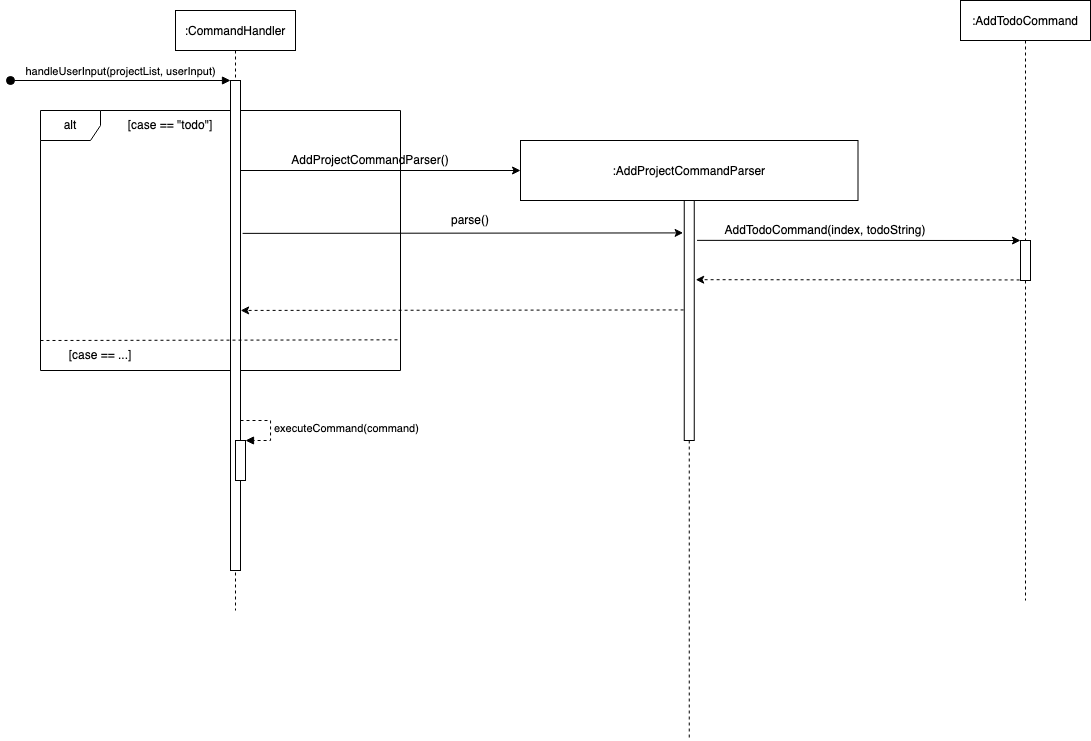

The diagram above was exported from draw.io. Its source (the exported page's mxGraphModel, read from the mxfile embedded in the PNG):
<mxGraphModel dx="1259" dy="736" grid="1" gridSize="10" guides="1" tooltips="1" connect="1" arrows="1" fold="1" page="1" pageScale="1" pageWidth="2336" pageHeight="1654" math="0" shadow="0">
  <root>
    <mxCell id="0" />
    <mxCell id="1" parent="0" />
    <mxCell id="-RiI6SCYgTQ0Gajwtr1g-1" value="alt" style="shape=umlFrame;whiteSpace=wrap;html=1;" parent="1" vertex="1">
      <mxGeometry x="170" y="180" width="360" height="260" as="geometry" />
    </mxCell>
    <mxCell id="3nuBFxr9cyL0pnOWT2aG-1" value=":CommandHandler" style="shape=umlLifeline;perimeter=lifelinePerimeter;container=1;collapsible=0;recursiveResize=0;rounded=0;shadow=0;strokeWidth=1;" parent="1" vertex="1">
      <mxGeometry x="305" y="80" width="120" height="600" as="geometry" />
    </mxCell>
    <mxCell id="3nuBFxr9cyL0pnOWT2aG-2" value="" style="points=[];perimeter=orthogonalPerimeter;rounded=0;shadow=0;strokeWidth=1;" parent="3nuBFxr9cyL0pnOWT2aG-1" vertex="1">
      <mxGeometry x="55" y="70" width="10" height="490" as="geometry" />
    </mxCell>
    <mxCell id="3nuBFxr9cyL0pnOWT2aG-3" value="handleUserInput(projectList, userInput)" style="verticalAlign=bottom;startArrow=oval;endArrow=block;startSize=8;shadow=0;strokeWidth=1;" parent="3nuBFxr9cyL0pnOWT2aG-1" target="3nuBFxr9cyL0pnOWT2aG-2" edge="1">
      <mxGeometry relative="1" as="geometry">
        <mxPoint x="-165" y="70" as="sourcePoint" />
      </mxGeometry>
    </mxCell>
    <mxCell id="-RiI6SCYgTQ0Gajwtr1g-19" value="" style="html=1;points=[];perimeter=orthogonalPerimeter;" parent="3nuBFxr9cyL0pnOWT2aG-1" vertex="1">
      <mxGeometry x="60" y="430" width="10" height="40" as="geometry" />
    </mxCell>
    <mxCell id="-RiI6SCYgTQ0Gajwtr1g-20" value="executeCommand(command)" style="edgeStyle=orthogonalEdgeStyle;html=1;align=left;spacingLeft=2;endArrow=block;rounded=0;entryX=1;entryY=0;dashed=1;" parent="3nuBFxr9cyL0pnOWT2aG-1" target="-RiI6SCYgTQ0Gajwtr1g-19" edge="1">
      <mxGeometry relative="1" as="geometry">
        <mxPoint x="65" y="410" as="sourcePoint" />
        <Array as="points">
          <mxPoint x="95" y="410" />
        </Array>
      </mxGeometry>
    </mxCell>
    <mxCell id="3nuBFxr9cyL0pnOWT2aG-5" value=":AddProjectCommandParser" style="shape=umlLifeline;perimeter=lifelinePerimeter;container=1;collapsible=0;recursiveResize=0;rounded=0;shadow=0;strokeWidth=1;size=60;" parent="1" vertex="1">
      <mxGeometry x="650" y="210" width="337.5" height="600" as="geometry" />
    </mxCell>
    <mxCell id="3nuBFxr9cyL0pnOWT2aG-6" value="" style="points=[];perimeter=orthogonalPerimeter;rounded=0;shadow=0;strokeWidth=1;" parent="3nuBFxr9cyL0pnOWT2aG-5" vertex="1">
      <mxGeometry x="163.75" y="60" width="10" height="240" as="geometry" />
    </mxCell>
    <mxCell id="-RiI6SCYgTQ0Gajwtr1g-3" value="" style="endArrow=none;dashed=1;html=1;rounded=0;entryX=1.001;entryY=0.882;entryDx=0;entryDy=0;entryPerimeter=0;exitX=0;exitY=0;exitDx=0;exitDy=0;" parent="1" source="-RiI6SCYgTQ0Gajwtr1g-18" target="-RiI6SCYgTQ0Gajwtr1g-1" edge="1">
      <mxGeometry width="50" height="50" relative="1" as="geometry">
        <mxPoint x="170" y="300" as="sourcePoint" />
        <mxPoint x="530" y="300" as="targetPoint" />
      </mxGeometry>
    </mxCell>
    <mxCell id="-RiI6SCYgTQ0Gajwtr1g-4" value="[case == &quot;todo&quot;]" style="text;html=1;strokeColor=none;fillColor=none;align=center;verticalAlign=middle;whiteSpace=wrap;rounded=0;" parent="1" vertex="1">
      <mxGeometry x="240" y="180" width="120" height="30" as="geometry" />
    </mxCell>
    <mxCell id="-RiI6SCYgTQ0Gajwtr1g-5" value=":AddTodoCommand" style="shape=umlLifeline;perimeter=lifelinePerimeter;container=1;collapsible=0;recursiveResize=0;rounded=0;shadow=0;strokeWidth=1;" parent="1" vertex="1">
      <mxGeometry x="1090" y="70" width="130" height="600" as="geometry" />
    </mxCell>
    <mxCell id="-RiI6SCYgTQ0Gajwtr1g-6" value="" style="points=[];perimeter=orthogonalPerimeter;rounded=0;shadow=0;strokeWidth=1;" parent="-RiI6SCYgTQ0Gajwtr1g-5" vertex="1">
      <mxGeometry x="60" y="240" width="10" height="40" as="geometry" />
    </mxCell>
    <mxCell id="-RiI6SCYgTQ0Gajwtr1g-7" value="" style="endArrow=classic;html=1;rounded=0;" parent="1" edge="1">
      <mxGeometry width="50" height="50" relative="1" as="geometry">
        <mxPoint x="370" y="240" as="sourcePoint" />
        <mxPoint x="650" y="240" as="targetPoint" />
      </mxGeometry>
    </mxCell>
    <mxCell id="-RiI6SCYgTQ0Gajwtr1g-9" value="AddProjectCommandParser()" style="text;html=1;strokeColor=none;fillColor=none;align=center;verticalAlign=middle;whiteSpace=wrap;rounded=0;" parent="1" vertex="1">
      <mxGeometry x="470" y="220" width="60" height="20" as="geometry" />
    </mxCell>
    <mxCell id="-RiI6SCYgTQ0Gajwtr1g-10" value="" style="endArrow=classic;html=1;rounded=0;exitX=0.057;exitY=0.993;exitDx=0;exitDy=0;exitPerimeter=0;entryX=0;entryY=0;entryDx=0;entryDy=0;entryPerimeter=0;" parent="1" source="-RiI6SCYgTQ0Gajwtr1g-11" target="-RiI6SCYgTQ0Gajwtr1g-6" edge="1">
      <mxGeometry width="50" height="50" relative="1" as="geometry">
        <mxPoint x="670" y="300" as="sourcePoint" />
        <mxPoint x="1110" y="310" as="targetPoint" />
      </mxGeometry>
    </mxCell>
    <mxCell id="-RiI6SCYgTQ0Gajwtr1g-16" value="" style="endArrow=classic;html=1;rounded=0;entryX=0.556;entryY=0.769;entryDx=0;entryDy=0;entryPerimeter=0;dashed=1;exitX=-0.065;exitY=0.456;exitDx=0;exitDy=0;exitPerimeter=0;" parent="1" target="-RiI6SCYgTQ0Gajwtr1g-1" edge="1" source="3nuBFxr9cyL0pnOWT2aG-6">
      <mxGeometry width="50" height="50" relative="1" as="geometry">
        <mxPoint x="640" y="380" as="sourcePoint" />
        <mxPoint x="389.99999999999994" y="380.3600000000002" as="targetPoint" />
      </mxGeometry>
    </mxCell>
    <mxCell id="-RiI6SCYgTQ0Gajwtr1g-18" value="[case == ...]" style="text;html=1;strokeColor=none;fillColor=none;align=center;verticalAlign=middle;whiteSpace=wrap;rounded=0;" parent="1" vertex="1">
      <mxGeometry x="170" y="410" width="120" height="30" as="geometry" />
    </mxCell>
    <mxCell id="-RiI6SCYgTQ0Gajwtr1g-21" value="" style="endArrow=classic;html=1;rounded=0;exitX=-0.088;exitY=0.986;exitDx=0;exitDy=0;exitPerimeter=0;dashed=1;entryX=1.146;entryY=0.33;entryDx=0;entryDy=0;entryPerimeter=0;" parent="1" target="3nuBFxr9cyL0pnOWT2aG-6" edge="1" source="-RiI6SCYgTQ0Gajwtr1g-6">
      <mxGeometry width="50" height="50" relative="1" as="geometry">
        <mxPoint x="1270.5" y="351.43999999999994" as="sourcePoint" />
        <mxPoint x="1023" y="349" as="targetPoint" />
      </mxGeometry>
    </mxCell>
    <mxCell id="-RiI6SCYgTQ0Gajwtr1g-11" value="AddTodoCommand(index, todoString)" style="text;html=1;strokeColor=none;fillColor=none;align=center;verticalAlign=middle;whiteSpace=wrap;rounded=0;" parent="1" vertex="1">
      <mxGeometry x="810" y="290" width="290" height="20" as="geometry" />
    </mxCell>
    <mxCell id="-RiI6SCYgTQ0Gajwtr1g-23" value="parse()" style="text;html=1;strokeColor=none;fillColor=none;align=center;verticalAlign=middle;whiteSpace=wrap;rounded=0;" parent="1" vertex="1">
      <mxGeometry x="570" y="280" width="60" height="20" as="geometry" />
    </mxCell>
    <mxCell id="-RiI6SCYgTQ0Gajwtr1g-22" value="" style="endArrow=classic;html=1;rounded=0;exitX=1.212;exitY=0.312;exitDx=0;exitDy=0;exitPerimeter=0;entryX=-0.114;entryY=0.135;entryDx=0;entryDy=0;entryPerimeter=0;" parent="1" target="3nuBFxr9cyL0pnOWT2aG-6" edge="1" source="3nuBFxr9cyL0pnOWT2aG-2">
      <mxGeometry width="50" height="50" relative="1" as="geometry">
        <mxPoint x="553.7500000000001" y="300" as="sourcePoint" />
        <mxPoint x="813.75" y="300" as="targetPoint" />
      </mxGeometry>
    </mxCell>
  </root>
</mxGraphModel>